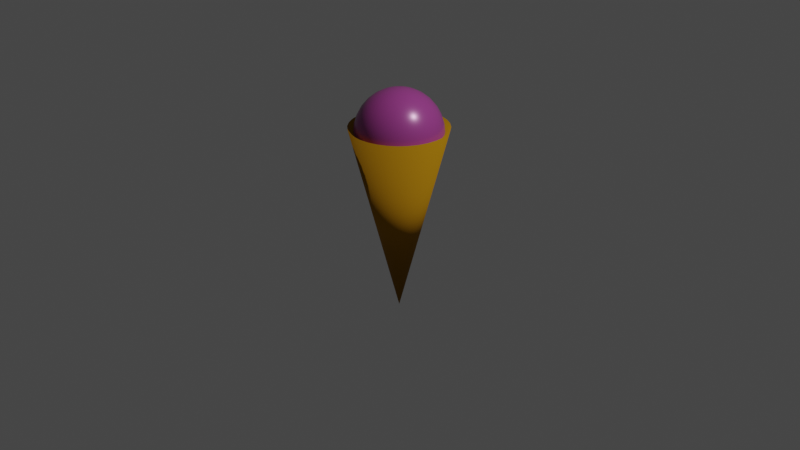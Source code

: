 # Source: icecream.blend  (saved by Blender 2.83.19; exported with 4.5.12 LTS)
import bpy
from mathutils import Matrix  # noqa: F401  (used for matrix-valued properties, if any)

bpy.ops.wm.read_factory_settings(use_empty=True)
scene = bpy.context.scene
scene.name = 'Scene'

# ---- collections
col_collection = bpy.data.collections.new('Collection'); scene.collection.children.link(col_collection)

# ---- materials (node trees are filled in below, after node groups)
mat_x = bpy.data.materials.new('材质')
mat_x.use_transparent_shadow = False
mat_ball = bpy.data.materials.new('ball')
mat_ball.use_transparent_shadow = False

# ---- material node trees
mat_x.use_nodes = True; mat_x.node_tree.nodes.clear()
_N = mat_x.node_tree.nodes; _L = mat_x.node_tree.links
n0 = _N.new('ShaderNodeBsdfPrincipled'); n0.name = 'Principled BSDF'; n0.location = (10, 300)
n0.distribution = 'GGX'
n0.subsurface_method = 'BURLEY'
n0.inputs[0].default_value = (0.3763, 0.1759, 0.002628, 1.0)
n0.inputs[2].default_value = 0.9
n0.inputs[3].default_value = 1.45
n0.inputs[13].default_value = 0.1
n0.inputs[27].default_value = (0.0, 0.0, 0.0, 1.0)
n0.inputs[28].default_value = 1.0
n1 = _N.new('ShaderNodeOutputMaterial'); n1.name = 'Material Output'; n1.location = (300, 300)
_L.new(n0.outputs[0], n1.inputs[0])
n1.is_active_output = True
mat_ball.use_nodes = True; mat_ball.node_tree.nodes.clear()
_N = mat_ball.node_tree.nodes; _L = mat_ball.node_tree.links
n0 = _N.new('ShaderNodeBsdfPrincipled'); n0.name = 'Principled BSDF'; n0.location = (10, 300)
n0.distribution = 'GGX'
n0.subsurface_method = 'BURLEY'
n0.inputs[0].default_value = (0.3428, 0.05235, 0.2644, 1.0)
n0.inputs[1].default_value = 0.1
n0.inputs[2].default_value = 0.3
n0.inputs[3].default_value = 1.45
n0.inputs[27].default_value = (0.0, 0.0, 0.0, 1.0)
n0.inputs[28].default_value = 1.0
n1 = _N.new('ShaderNodeOutputMaterial'); n1.name = 'Material Output'; n1.location = (300, 300)
_L.new(n0.outputs[0], n1.inputs[0])
n1.is_active_output = True

# ---- world
world_world = bpy.data.worlds.new('World'); scene.world = world_world
world_world.use_nodes = True; world_world.node_tree.nodes.clear()
_N = world_world.node_tree.nodes; _L = world_world.node_tree.links
n0 = _N.new('ShaderNodeOutputWorld'); n0.name = 'World Output'; n0.location = (300, 300)
n1 = _N.new('ShaderNodeBackground'); n1.name = 'Background'; n1.location = (10, 300)
n1.inputs[0].default_value = (0.05088, 0.05088, 0.05088, 1.0)
_L.new(n1.outputs[0], n0.inputs[0])
n0.is_active_output = True
world_world.color = (0.05088, 0.05088, 0.05088)
world_world.use_sun_shadow = False
world_world.sun_shadow_jitter_overblur = 0.0

# ---- cameras
cam_camera = bpy.data.cameras.new('Camera')
cam_camera.clip_end = 100.0
cam_camera.ortho_scale = 7.314

# ---- lights
light_light = bpy.data.lights.new('Light', 'POINT')
light_light.transmission_factor = 0.0
light_light.energy = 1000.0
light_light.shadow_soft_size = 0.1
light_light.shadow_maximum_resolution = 0.006
light_light.use_absolute_resolution = True

# ---- meshes
me_x = bpy.data.meshes.new('锥体')
me_x.from_pydata([(-1.168e-08, -0.4076, 0.9121), (0.07952, -0.3998, 0.9121), (0.156, -0.3766, 0.9121), (0.2265, -0.3389, 0.9121), (0.2882, -0.2882, 0.9121), (0.3389, -0.2265, 0.9121), (0.3766, -0.156, 0.9121), (0.3998, -0.07952, 0.9121), (0.4076, -1.33e-07, 0.9121), (0.3998, 0.07952, 0.9121), (0.3766, 0.156, 0.9121), (0.3389, 0.2265, 0.9121), (0.2882, 0.2882, 0.9121), (0.2265, 0.3389, 0.9121), (0.156, 0.3766, 0.9121), (0.07952, 0.3998, 0.9121), (-1.315e-07, 0.4076, 0.9121), (-0.07952, 0.3998, 0.9121), (-0.156, 0.3766, 0.9121), (-0.2265, 0.3389, 0.9121), (-0.2882, 0.2882, 0.9121), (-0.3389, 0.2265, 0.9121), (-0.3766, 0.156, 0.9121), (0.0, 8.742e-08, -1.0), (-0.3998, 0.07952, 0.9121), (-0.4076, -5.005e-07, 0.9121), (-0.3998, -0.07952, 0.9121), (-0.3766, -0.156, 0.9121), (-0.3389, -0.2265, 0.9121), (-0.2882, -0.2882, 0.9121), (-0.2265, -0.3389, 0.9121), (-0.156, -0.3766, 0.9121), (-0.07952, -0.3998, 0.9121), (0.0, -0.507, 1.0), (0.09891, -0.4972, 1.0), (0.194, -0.4684, 1.0), (0.2817, -0.4215, 1.0), (0.3585, -0.3585, 1.0), (0.4215, -0.2817, 1.0), (0.4684, -0.194, 1.0), (0.4972, -0.09891, 1.0), (0.507, -1.257e-07, 1.0), (0.4972, 0.09891, 1.0), (0.4684, 0.194, 1.0), (0.4215, 0.2817, 1.0), (0.3585, 0.3585, 1.0), (0.2817, 0.4215, 1.0), (0.194, 0.4684, 1.0), (0.09891, 0.4972, 1.0), (-1.652e-07, 0.507, 1.0), (-0.09891, 0.4972, 1.0), (-0.194, 0.4684, 1.0), (-0.2817, 0.4215, 1.0), (-0.3585, 0.3585, 1.0), (-0.4215, 0.2817, 1.0), (-0.4684, 0.194, 1.0), (-0.4972, 0.09891, 1.0), (-0.507, -5.77e-07, 1.0), (-0.4972, -0.09891, 1.0), (-0.4684, -0.194, 1.0), (-0.4215, -0.2817, 1.0), (-0.3585, -0.3585, 1.0), (-0.2817, -0.4215, 1.0), (-0.194, -0.4684, 1.0), (-0.09891, -0.4972, 1.0), (0.0, 0.08779, 1.378), (0.0, 0.1722, 1.353), (0.0, 0.25, 1.311), (0.0, 0.3182, 1.255), (0.0, 0.3742, 1.187), (0.0, 0.4157, 1.109), (0.0, 0.4414, 1.025), (0.0, 0.45, 0.9368), (0.01713, 0.0861, 1.378), (0.0336, 0.1689, 1.353), (0.04877, 0.2452, 1.311), (0.06208, 0.3121, 1.255), (0.073, 0.367, 1.187), (0.08111, 0.4078, 1.109), (0.0861, 0.4329, 1.025), (0.08779, 0.4414, 0.9368), (0.0336, 0.08111, 1.378), (0.0659, 0.1591, 1.353), (0.09567, 0.231, 1.311), (0.1218, 0.294, 1.255), (0.1432, 0.3457, 1.187), (0.1591, 0.3841, 1.109), (0.1689, 0.4078, 1.025), (0.1722, 0.4157, 0.9368), (0.04877, 0.073, 1.378), (0.09567, 0.1432, 1.353), (0.1389, 0.2079, 1.311), (0.1768, 0.2646, 1.255), (0.2079, 0.3111, 1.187), (0.231, 0.3457, 1.109), (0.2452, 0.367, 1.025), (0.25, 0.3742, 0.9368), (0.06208, 0.06208, 1.378), (0.1218, 0.1218, 1.353), (0.1768, 0.1768, 1.311), (0.225, 0.225, 1.255), (0.2646, 0.2646, 1.187), (0.294, 0.294, 1.109), (0.3121, 0.3121, 1.025), (0.3182, 0.3182, 0.9368), (0.073, 0.04877, 1.378), (0.1432, 0.09567, 1.353), (0.2079, 0.1389, 1.311), (0.2646, 0.1768, 1.255), (0.3111, 0.2079, 1.187), (0.3457, 0.231, 1.109), (0.367, 0.2452, 1.025), (0.3742, 0.25, 0.9368), (0.08111, 0.0336, 1.378), (0.1591, 0.0659, 1.353), (0.231, 0.09567, 1.311), (0.294, 0.1218, 1.255), (0.3457, 0.1432, 1.187), (0.3841, 0.1591, 1.109), (0.4078, 0.1689, 1.025), (0.4157, 0.1722, 0.9368), (0.0861, 0.01713, 1.378), (0.1689, 0.0336, 1.353), (0.2452, 0.04877, 1.311), (0.3121, 0.06208, 1.255), (0.367, 0.073, 1.187), (0.4078, 0.08111, 1.109), (0.4329, 0.0861, 1.025), (0.4414, 0.08779, 0.9368), (0.08779, -1.47e-07, 1.378), (0.1722, -1.436e-07, 1.353), (0.25, -1.403e-07, 1.311), (0.3182, -1.436e-07, 1.255), (0.3742, -1.503e-07, 1.187), (0.4157, -1.235e-07, 1.109), (0.4414, -1.772e-07, 1.025), (0.45, -1.705e-07, 0.9368), (0.0861, -0.01713, 1.378), (0.1689, -0.0336, 1.353), (0.2452, -0.04877, 1.311), (0.3121, -0.06208, 1.255), (0.367, -0.073, 1.187), (0.4078, -0.08111, 1.109), (0.4329, -0.0861, 1.025), (0.4414, -0.08779, 0.9368), (0.08111, -0.0336, 1.378), (0.1591, -0.0659, 1.353), (0.231, -0.09567, 1.311), (0.294, -0.1218, 1.255), (0.3457, -0.1432, 1.187), (0.3841, -0.1591, 1.109), (0.4078, -0.1689, 1.025), (0.4157, -0.1722, 0.9368), (0.073, -0.04877, 1.378), (0.1432, -0.09567, 1.353), (0.2079, -0.1389, 1.311), (0.2646, -0.1768, 1.255), (0.3111, -0.2079, 1.187), (0.3457, -0.231, 1.109), (0.367, -0.2452, 1.025), (0.3742, -0.25, 0.9368), (0.06208, -0.06208, 1.378), (0.1218, -0.1218, 1.353), (0.1768, -0.1768, 1.311), (0.225, -0.225, 1.255), (0.2646, -0.2646, 1.187), (0.294, -0.294, 1.109), (0.3121, -0.3121, 1.025), (0.3182, -0.3182, 0.9368), (0.04877, -0.073, 1.378), (0.09567, -0.1432, 1.353), (0.1389, -0.2079, 1.311), (0.1768, -0.2646, 1.255), (0.2079, -0.3111, 1.187), (0.231, -0.3457, 1.109), (0.2452, -0.367, 1.025), (0.25, -0.3742, 0.9368), (0.0336, -0.08111, 1.378), (0.0659, -0.1591, 1.353), (0.09567, -0.231, 1.311), (0.1218, -0.294, 1.255), (0.1432, -0.3457, 1.187), (0.1591, -0.3841, 1.109), (0.1689, -0.4078, 1.025), (0.1722, -0.4157, 0.9368), (0.01713, -0.0861, 1.378), (0.0336, -0.1689, 1.353), (0.04877, -0.2452, 1.311), (0.06208, -0.3121, 1.255), (0.073, -0.367, 1.187), (0.08111, -0.4078, 1.109), (0.0861, -0.4329, 1.025), (0.08779, -0.4414, 0.9368), (-3.245e-09, -0.08779, 1.378), (1.855e-08, -0.1722, 1.353), (1.184e-08, -0.25, 1.311), (-1.163e-08, -0.3182, 1.255), (-3.845e-08, -0.3742, 1.187), (2.861e-08, -0.4157, 1.109), (-3.845e-08, -0.4414, 1.025), (-4.515e-08, -0.45, 0.9368), (-0.01713, -0.0861, 1.378), (-0.0336, -0.1689, 1.353), (-0.04877, -0.2452, 1.311), (-0.06208, -0.3121, 1.255), (-0.073, -0.367, 1.187), (-0.08111, -0.4078, 1.109), (-0.0861, -0.4329, 1.025), (-0.08779, -0.4414, 0.9368), (-0.0336, -0.08111, 1.378), (-0.0659, -0.1591, 1.353), (-0.09567, -0.231, 1.311), (-0.1218, -0.294, 1.255), (-0.1432, -0.3457, 1.187), (-0.1591, -0.3841, 1.109), (-0.1689, -0.4078, 1.025), (-0.1722, -0.4157, 0.9368), (-0.04877, -0.073, 1.378), (-0.09567, -0.1432, 1.353), (-0.1389, -0.2079, 1.311), (-0.1768, -0.2646, 1.255), (-0.2079, -0.3111, 1.187), (-0.231, -0.3457, 1.109), (-0.2452, -0.367, 1.025), (-0.25, -0.3742, 0.9368), (-1.037e-07, -2.503e-07, 1.387), (-0.06208, -0.06208, 1.378), (-0.1218, -0.1218, 1.353), (-0.1768, -0.1768, 1.311), (-0.225, -0.225, 1.255), (-0.2646, -0.2646, 1.187), (-0.294, -0.294, 1.109), (-0.3121, -0.3121, 1.025), (-0.3182, -0.3182, 0.9368), (-0.073, -0.04877, 1.378), (-0.1432, -0.09567, 1.353), (-0.2079, -0.1389, 1.311), (-0.2646, -0.1768, 1.255), (-0.3111, -0.2079, 1.187), (-0.3457, -0.231, 1.109), (-0.367, -0.2452, 1.025), (-0.3742, -0.25, 0.9368), (-0.08111, -0.0336, 1.378), (-0.1591, -0.0659, 1.353), (-0.231, -0.09567, 1.311), (-0.294, -0.1218, 1.255), (-0.3457, -0.1432, 1.187), (-0.3841, -0.1591, 1.109), (-0.4078, -0.1689, 1.025), (-0.4157, -0.1722, 0.9368), (-0.0861, -0.01713, 1.378), (-0.1689, -0.0336, 1.353), (-0.2452, -0.04877, 1.311), (-0.3121, -0.06208, 1.255), (-0.367, -0.073, 1.187), (-0.4078, -0.08111, 1.109), (-0.4329, -0.0861, 1.025), (-0.4414, -0.08779, 0.9368), (-0.08779, -1.403e-07, 1.378), (-0.1722, -1.269e-07, 1.353), (-0.25, -1.269e-07, 1.311), (-0.3182, -8.328e-08, 1.255), (-0.3742, -6.317e-08, 1.187), (-0.4157, -1.436e-07, 1.109), (-0.4414, -4.305e-08, 1.025), (-0.45, -6.317e-08, 0.9368), (-0.0861, 0.01713, 1.378), (-0.1689, 0.0336, 1.353), (-0.2452, 0.04877, 1.311), (-0.3121, 0.06208, 1.255), (-0.367, 0.073, 1.187), (-0.4078, 0.08111, 1.109), (-0.4329, 0.0861, 1.025), (-0.4414, 0.08779, 0.9368), (-0.08111, 0.0336, 1.378), (-0.1591, 0.0659, 1.353), (-0.231, 0.09567, 1.311), (-0.294, 0.1218, 1.255), (-0.3457, 0.1432, 1.187), (-0.3841, 0.1591, 1.109), (-0.4078, 0.1689, 1.025), (-0.4157, 0.1722, 0.9368), (-0.073, 0.04877, 1.378), (-0.1432, 0.09567, 1.353), (-0.2079, 0.1389, 1.311), (-0.2646, 0.1768, 1.255), (-0.3111, 0.2079, 1.187), (-0.3457, 0.231, 1.109), (-0.367, 0.2452, 1.025), (-0.3742, 0.25, 0.9368), (-0.06208, 0.06208, 1.378), (-0.1218, 0.1218, 1.353), (-0.1768, 0.1768, 1.311), (-0.225, 0.225, 1.255), (-0.2646, 0.2646, 1.187), (-0.294, 0.294, 1.109), (-0.3121, 0.3121, 1.025), (-0.3182, 0.3182, 0.9368), (-0.04877, 0.073, 1.378), (-0.09567, 0.1432, 1.353), (-0.1389, 0.2079, 1.311), (-0.1768, 0.2646, 1.255), (-0.2079, 0.3111, 1.187), (-0.231, 0.3457, 1.109), (-0.2452, 0.367, 1.025), (-0.25, 0.3742, 0.9368), (-0.0336, 0.08111, 1.378), (-0.0659, 0.1591, 1.353), (-0.09567, 0.231, 1.311), (-0.1218, 0.294, 1.255), (-0.1432, 0.3457, 1.187), (-0.1591, 0.3841, 1.109), (-0.1689, 0.4078, 1.025), (-0.1722, 0.4157, 0.9368), (-0.01713, 0.0861, 1.378), (-0.0336, 0.1689, 1.353), (-0.04877, 0.2452, 1.311), (-0.06208, 0.3121, 1.255), (-0.073, 0.367, 1.187), (-0.08111, 0.4078, 1.109), (-0.0861, 0.4329, 1.025), (-0.08779, 0.4414, 0.9368)], [], [(33, 23, 34), (34, 23, 35), (35, 23, 36), (36, 23, 37), (37, 23, 38), (38, 23, 39), (39, 23, 40), (40, 23, 41), (41, 23, 42), (42, 23, 43), (43, 23, 44), (44, 23, 45), (45, 23, 46), (46, 23, 47), (47, 23, 48), (48, 23, 49), (49, 23, 50), (50, 23, 51), (51, 23, 52), (52, 23, 53), (53, 23, 54), (54, 23, 55), (55, 23, 56), (56, 23, 57), (57, 23, 58), (58, 23, 59), (59, 23, 60), (60, 23, 61), (61, 23, 62), (62, 23, 63), (63, 23, 64), (64, 23, 33), (0, 1, 2, 3, 4, 5, 6, 7, 8, 9, 10, 11, 12, 13, 14, 15, 16, 17, 18, 19, 20, 21, 22, 24, 25, 26, 27, 28, 29, 30, 31, 32), (1, 0, 33, 34), (2, 1, 34, 35), (3, 2, 35, 36), (4, 3, 36, 37), (5, 4, 37, 38), (6, 5, 38, 39), (7, 6, 39, 40), (8, 7, 40, 41), (9, 8, 41, 42), (10, 9, 42, 43), (11, 10, 43, 44), (12, 11, 44, 45), (13, 12, 45, 46), (14, 13, 46, 47), (15, 14, 47, 48), (16, 15, 48, 49), (17, 16, 49, 50), (18, 17, 50, 51), (19, 18, 51, 52), (20, 19, 52, 53), (21, 20, 53, 54), (22, 21, 54, 55), (24, 22, 55, 56), (25, 24, 56, 57), (26, 25, 57, 58), (27, 26, 58, 59), (28, 27, 59, 60), (29, 28, 60, 61), (30, 29, 61, 62), (31, 30, 62, 63), (32, 31, 63, 64), (0, 32, 64, 33), (71, 70, 78, 79), (72, 71, 79, 80), (65, 225, 73), (66, 65, 73, 74), (67, 66, 74, 75), (68, 67, 75, 76), (69, 68, 76, 77), (70, 69, 77, 78), (77, 76, 84, 85), (78, 77, 85, 86), (79, 78, 86, 87), (80, 79, 87, 88), (73, 225, 81), (74, 73, 81, 82), (75, 74, 82, 83), (76, 75, 83, 84), (82, 81, 89, 90), (83, 82, 90, 91), (84, 83, 91, 92), (85, 84, 92, 93), (86, 85, 93, 94), (87, 86, 94, 95), (88, 87, 95, 96), (81, 225, 89), (94, 93, 101, 102), (95, 94, 102, 103), (96, 95, 103, 104), (89, 225, 97), (90, 89, 97, 98), (91, 90, 98, 99), (92, 91, 99, 100), (93, 92, 100, 101), (99, 98, 106, 107), (100, 99, 107, 108), (101, 100, 108, 109), (102, 101, 109, 110), (103, 102, 110, 111), (104, 103, 111, 112), (97, 225, 105), (98, 97, 105, 106), (111, 110, 118, 119), (112, 111, 119, 120), (105, 225, 113), (106, 105, 113, 114), (107, 106, 114, 115), (108, 107, 115, 116), (109, 108, 116, 117), (110, 109, 117, 118), (115, 114, 122, 123), (116, 115, 123, 124), (117, 116, 124, 125), (118, 117, 125, 126), (119, 118, 126, 127), (120, 119, 127, 128), (113, 225, 121), (114, 113, 121, 122), (127, 126, 134, 135), (128, 127, 135, 136), (121, 225, 129), (122, 121, 129, 130), (123, 122, 130, 131), (124, 123, 131, 132), (125, 124, 132, 133), (126, 125, 133, 134), (132, 131, 139, 140), (133, 132, 140, 141), (134, 133, 141, 142), (135, 134, 142, 143), (136, 135, 143, 144), (129, 225, 137), (130, 129, 137, 138), (131, 130, 138, 139), (144, 143, 151, 152), (137, 225, 145), (138, 137, 145, 146), (139, 138, 146, 147), (140, 139, 147, 148), (141, 140, 148, 149), (142, 141, 149, 150), (143, 142, 150, 151), (148, 147, 155, 156), (149, 148, 156, 157), (150, 149, 157, 158), (151, 150, 158, 159), (152, 151, 159, 160), (145, 225, 153), (146, 145, 153, 154), (147, 146, 154, 155), (160, 159, 167, 168), (153, 225, 161), (154, 153, 161, 162), (155, 154, 162, 163), (156, 155, 163, 164), (157, 156, 164, 165), (158, 157, 165, 166), (159, 158, 166, 167), (165, 164, 172, 173), (166, 165, 173, 174), (167, 166, 174, 175), (168, 167, 175, 176), (161, 225, 169), (162, 161, 169, 170), (163, 162, 170, 171), (164, 163, 171, 172), (170, 169, 177, 178), (171, 170, 178, 179), (172, 171, 179, 180), (173, 172, 180, 181), (174, 173, 181, 182), (175, 174, 182, 183), (176, 175, 183, 184), (169, 225, 177), (182, 181, 189, 190), (183, 182, 190, 191), (184, 183, 191, 192), (177, 225, 185), (178, 177, 185, 186), (179, 178, 186, 187), (180, 179, 187, 188), (181, 180, 188, 189), (186, 185, 193, 194), (187, 186, 194, 195), (188, 187, 195, 196), (189, 188, 196, 197), (190, 189, 197, 198), (191, 190, 198, 199), (192, 191, 199, 200), (185, 225, 193), (198, 197, 205, 206), (199, 198, 206, 207), (200, 199, 207, 208), (193, 225, 201), (194, 193, 201, 202), (195, 194, 202, 203), (196, 195, 203, 204), (197, 196, 204, 205), (203, 202, 210, 211), (204, 203, 211, 212), (205, 204, 212, 213), (206, 205, 213, 214), (207, 206, 214, 215), (208, 207, 215, 216), (201, 225, 209), (202, 201, 209, 210), (215, 214, 222, 223), (216, 215, 223, 224), (209, 225, 217), (210, 209, 217, 218), (211, 210, 218, 219), (212, 211, 219, 220), (213, 212, 220, 221), (214, 213, 221, 222), (219, 218, 227, 228), (220, 219, 228, 229), (221, 220, 229, 230), (222, 221, 230, 231), (223, 222, 231, 232), (224, 223, 232, 233), (217, 225, 226), (218, 217, 226, 227), (232, 231, 239, 240), (233, 232, 240, 241), (226, 225, 234), (227, 226, 234, 235), (228, 227, 235, 236), (229, 228, 236, 237), (230, 229, 237, 238), (231, 230, 238, 239), (237, 236, 244, 245), (238, 237, 245, 246), (239, 238, 246, 247), (240, 239, 247, 248), (241, 240, 248, 249), (234, 225, 242), (235, 234, 242, 243), (236, 235, 243, 244), (249, 248, 256, 257), (242, 225, 250), (243, 242, 250, 251), (244, 243, 251, 252), (245, 244, 252, 253), (246, 245, 253, 254), (247, 246, 254, 255), (248, 247, 255, 256), (254, 253, 261, 262), (255, 254, 262, 263), (256, 255, 263, 264), (257, 256, 264, 265), (250, 225, 258), (251, 250, 258, 259), (252, 251, 259, 260), (253, 252, 260, 261), (258, 225, 266), (259, 258, 266, 267), (260, 259, 267, 268), (261, 260, 268, 269), (262, 261, 269, 270), (263, 262, 270, 271), (264, 263, 271, 272), (265, 264, 272, 273), (270, 269, 277, 278), (271, 270, 278, 279), (272, 271, 279, 280), (273, 272, 280, 281), (266, 225, 274), (267, 266, 274, 275), (268, 267, 275, 276), (269, 268, 276, 277), (275, 274, 282, 283), (276, 275, 283, 284), (277, 276, 284, 285), (278, 277, 285, 286), (279, 278, 286, 287), (280, 279, 287, 288), (281, 280, 288, 289), (274, 225, 282), (287, 286, 294, 295), (288, 287, 295, 296), (289, 288, 296, 297), (282, 225, 290), (283, 282, 290, 291), (284, 283, 291, 292), (285, 284, 292, 293), (286, 285, 293, 294), (291, 290, 298, 299), (292, 291, 299, 300), (293, 292, 300, 301), (294, 293, 301, 302), (295, 294, 302, 303), (296, 295, 303, 304), (297, 296, 304, 305), (290, 225, 298), (303, 302, 310, 311), (304, 303, 311, 312), (305, 304, 312, 313), (298, 225, 306), (299, 298, 306, 307), (300, 299, 307, 308), (301, 300, 308, 309), (302, 301, 309, 310), (308, 307, 315, 316), (309, 308, 316, 317), (310, 309, 317, 318), (311, 310, 318, 319), (312, 311, 319, 320), (313, 312, 320, 321), (306, 225, 314), (307, 306, 314, 315), (320, 319, 70, 71), (321, 320, 71, 72), (314, 225, 65), (315, 314, 65, 66), (316, 315, 66, 67), (317, 316, 67, 68), (318, 317, 68, 69), (319, 318, 69, 70)])
me_x.polygons.foreach_set('use_smooth', [True] * 321)
me_x.polygons.foreach_set('material_index', [0, 0, 0, 0, 0, 0, 0, 0, 0, 0, 0, 0, 0, 0, 0, 0, 0, 0, 0, 0, 0, 0, 0, 0, 0, 0, 0, 0, 0, 0, 0, 0, 0, 0, 0, 0, 0, 0, 0, 0, 0, 0, 0, 0, 0, 0, 0, 0, 0, 0, 0, 0, 0, 0, 0, 0, 0, 0, 0, 0, 0, 0, 0, 0, 0, 1, 1, 1, 1, 1, 1, 1, 1, 1, 1, 1, 1, 1, 1, 1, 1, 1, 1, 1, 1, 1, 1, 1, 1, 1, 1, 1, 1, 1, 1, 1, 1, 1, 1, 1, 1, 1, 1, 1, 1, 1, 1, 1, 1, 1, 1, 1, 1, 1, 1, 1, 1, 1, 1, 1, 1, 1, 1, 1, 1, 1, 1, 1, 1, 1, 1, 1, 1, 1, 1, 1, 1, 1, 1, 1, 1, 1, 1, 1, 1, 1, 1, 1, 1, 1, 1, 1, 1, 1, 1, 1, 1, 1, 1, 1, 1, 1, 1, 1, 1, 1, 1, 1, 1, 1, 1, 1, 1, 1, 1, 1, 1, 1, 1, 1, 1, 1, 1, 1, 1, 1, 1, 1, 1, 1, 1, 1, 1, 1, 1, 1, 1, 1, 1, 1, 1, 1, 1, 1, 1, 1, 1, 1, 1, 1, 1, 1, 1, 1, 1, 1, 1, 1, 1, 1, 1, 1, 1, 1, 1, 1, 1, 1, 1, 1, 1, 1, 1, 1, 1, 1, 1, 1, 1, 1, 1, 1, 1, 1, 1, 1, 1, 1, 1, 1, 1, 1, 1, 1, 1, 1, 1, 1, 1, 1, 1, 1, 1, 1, 1, 1, 1, 1, 1, 1, 1, 1, 1, 1, 1, 1, 1, 1, 1, 1, 1, 1, 1, 1, 1, 1, 1, 1, 1, 1, 1, 1, 1, 1, 1, 1, 1, 1, 1, 1, 1, 1, 1, 1, 1, 1, 1, 1, 1, 1, 1, 1, 1, 1, 1, 1, 1, 1, 1, 1, 1])
_uv = me_x.uv_layers.new(name='UV 贴图')
_uv.uv.foreach_set('vector', [0.25, 0.49, 0.25, 0.25, 0.2968, 0.4854, 0.2968, 0.4854, 0.25, 0.25, 0.3418, 0.4717, 0.3418, 0.4717, 0.25, 0.25, 0.3833, 0.4496, 0.3833, 0.4496, 0.25, 0.25, 0.4197, 0.4197, 0.4197, 0.4197, 0.25, 0.25, 0.4496, 0.3833, 0.4496, 0.3833, 0.25, 0.25, 0.4717, 0.3418, 0.4717, 0.3418, 0.25, 0.25, 0.4854, 0.2968, 0.4854, 0.2968, 0.25, 0.25, 0.49, 0.25, 0.49, 0.25, 0.25, 0.25, 0.4854, 0.2032, 0.4854, 0.2032, 0.25, 0.25, 0.4717, 0.1582, 0.4717, 0.1582, 0.25, 0.25, 0.4496, 0.1167, 0.4496, 0.1167, 0.25, 0.25, 0.4197, 0.08029, 0.4197, 0.08029, 0.25, 0.25, 0.3833, 0.05045, 0.3833, 0.05045, 0.25, 0.25, 0.3418, 0.02827, 0.3418, 0.02827, 0.25, 0.25, 0.2968, 0.01461, 0.2968, 0.01461, 0.25, 0.25, 0.25, 0.01, 0.25, 0.01, 0.25, 0.25, 0.2032, 0.01461, 0.2032, 0.01461, 0.25, 0.25, 0.1582, 0.02827, 0.1582, 0.02827, 0.25, 0.25, 0.1167, 0.05045, 0.1167, 0.05045, 0.25, 0.25, 0.08029, 0.08029, 0.08029, 0.08029, 0.25, 0.25, 0.05045, 0.1167, 0.05045, 0.1167, 0.25, 0.25, 0.02827, 0.1582, 0.02827, 0.1582, 0.25, 0.25, 0.01461, 0.2032, 0.01461, 0.2032, 0.25, 0.25, 0.01, 0.25, 0.01, 0.25, 0.25, 0.25, 0.01461, 0.2968, 0.01461, 0.2968, 0.25, 0.25, 0.02827, 0.3418, 0.02827, 0.3418, 0.25, 0.25, 0.05045, 0.3833, 0.05045, 0.3833, 0.25, 0.25, 0.08029, 0.4197, 0.08029, 0.4197, 0.25, 0.25, 0.1167, 0.4496, 0.1167, 0.4496, 0.25, 0.25, 0.1582, 0.4717, 0.1582, 0.4717, 0.25, 0.25, 0.2032, 0.4854, 0.2032, 0.4854, 0.25, 0.25, 0.25, 0.49, 0.75, 0.4706, 0.793, 0.4664, 0.8344, 0.4538, 0.8726, 0.4334, 0.906, 0.406, 0.9334, 0.3726, 0.9538, 0.3344, 0.9664, 0.293, 0.9706, 0.25, 0.9664, 0.207, 0.9538, 0.1656, 0.9334, 0.1274, 0.906, 0.09401, 0.8726, 0.06658, 0.8344, 0.04619, 0.793, 0.03364, 0.75, 0.0294, 0.707, 0.03364, 0.6656, 0.04619, 0.6274, 0.06658, 0.594, 0.09401, 0.5666, 0.1274, 0.5462, 0.1656, 0.5336, 0.207, 0.5294, 0.25, 0.5336, 0.293, 0.5462, 0.3344, 0.5666, 0.3726, 0.594, 0.406, 0.6274, 0.4334, 0.6656, 0.4538, 0.707, 0.4664, 0.793, 0.4664, 0.75, 0.4706, 0.75, 0.49, 0.7968, 0.4854, 0.8344, 0.4538, 0.793, 0.4664, 0.7968, 0.4854, 0.8418, 0.4717, 0.8726, 0.4334, 0.8344, 0.4538, 0.8418, 0.4717, 0.8833, 0.4496, 0.906, 0.406, 0.8726, 0.4334, 0.8833, 0.4496, 0.9197, 0.4197, 0.9334, 0.3726, 0.906, 0.406, 0.9197, 0.4197, 0.9496, 0.3833, 0.9538, 0.3344, 0.9334, 0.3726, 0.9496, 0.3833, 0.9717, 0.3418, 0.9664, 0.293, 0.9538, 0.3344, 0.9717, 0.3418, 0.9854, 0.2968, 0.9706, 0.25, 0.9664, 0.293, 0.9854, 0.2968, 0.99, 0.25, 0.9664, 0.207, 0.9706, 0.25, 0.99, 0.25, 0.9854, 0.2032, 0.9538, 0.1656, 0.9664, 0.207, 0.9854, 0.2032, 0.9717, 0.1582, 0.9334, 0.1274, 0.9538, 0.1656, 0.9717, 0.1582, 0.9496, 0.1167, 0.906, 0.09401, 0.9334, 0.1274, 0.9496, 0.1167, 0.9197, 0.08029, 0.8726, 0.06658, 0.906, 0.09401, 0.9197, 0.08029, 0.8833, 0.05045, 0.8344, 0.04619, 0.8726, 0.06658, 0.8833, 0.05045, 0.8418, 0.02827, 0.793, 0.03364, 0.8344, 0.04619, 0.8418, 0.02827, 0.7968, 0.01461, 0.75, 0.0294, 0.793, 0.03364, 0.7968, 0.01461, 0.75, 0.01, 0.707, 0.03364, 0.75, 0.0294, 0.75, 0.01, 0.7032, 0.01461, 0.6656, 0.04619, 0.707, 0.03364, 0.7032, 0.01461, 0.6582, 0.02827, 0.6274, 0.06658, 0.6656, 0.04619, 0.6582, 0.02827, 0.6167, 0.05045, 0.594, 0.09401, 0.6274, 0.06658, 0.6167, 0.05045, 0.5803, 0.08029, 0.5666, 0.1274, 0.594, 0.09401, 0.5803, 0.08029, 0.5504, 0.1167, 0.5462, 0.1656, 0.5666, 0.1274, 0.5504, 0.1167, 0.5283, 0.1582, 0.5336, 0.207, 0.5462, 0.1656, 0.5283, 0.1582, 0.5146, 0.2032, 0.5294, 0.25, 0.5336, 0.207, 0.5146, 0.2032, 0.51, 0.25, 0.5336, 0.293, 0.5294, 0.25, 0.51, 0.25, 0.5146, 0.2968, 0.5462, 0.3344, 0.5336, 0.293, 0.5146, 0.2968, 0.5283, 0.3418, 0.5666, 0.3726, 0.5462, 0.3344, 0.5283, 0.3418, 0.5504, 0.3833, 0.594, 0.406, 0.5666, 0.3726, 0.5504, 0.3833, 0.5803, 0.4197, 0.6274, 0.4334, 0.594, 0.406, 0.5803, 0.4197, 0.6167, 0.4496, 0.6656, 0.4538, 0.6274, 0.4334, 0.6167, 0.4496, 0.6582, 0.4717, 0.707, 0.4664, 0.6656, 0.4538, 0.6582, 0.4717, 0.7032, 0.4854, 0.75, 0.4706, 0.707, 0.4664, 0.7032, 0.4854, 0.75, 0.49, 0.75, 0.5625, 0.75, 0.625, 0.7188, 0.625, 0.7188, 0.5625, 0.75, 0.5, 0.75, 0.5625, 0.7188, 0.5625, 0.7188, 0.5, 0.75, 0.9375, 0.7344, 1.0, 0.7187, 0.9375, 0.75, 0.875, 0.75, 0.9375, 0.7187, 0.9375, 0.7188, 0.875, 0.75, 0.8125, 0.75, 0.875, 0.7188, 0.875, 0.7188, 0.8125, 0.75, 0.75, 0.75, 0.8125, 0.7188, 0.8125, 0.7188, 0.75, 0.75, 0.6875, 0.75, 0.75, 0.7188, 0.75, 0.7188, 0.6875, 0.75, 0.625, 0.75, 0.6875, 0.7188, 0.6875, 0.7188, 0.625, 0.7188, 0.6875, 0.7188, 0.75, 0.6875, 0.75, 0.6875, 0.6875, 0.7188, 0.625, 0.7188, 0.6875, 0.6875, 0.6875, 0.6875, 0.625, 0.7188, 0.5625, 0.7188, 0.625, 0.6875, 0.625, 0.6875, 0.5625, 0.7188, 0.5, 0.7188, 0.5625, 0.6875, 0.5625, 0.6875, 0.5, 0.7187, 0.9375, 0.7031, 1.0, 0.6875, 0.9375, 0.7188, 0.875, 0.7187, 0.9375, 0.6875, 0.9375, 0.6875, 0.875, 0.7188, 0.8125, 0.7188, 0.875, 0.6875, 0.875, 0.6875, 0.8125, 0.7188, 0.75, 0.7188, 0.8125, 0.6875, 0.8125, 0.6875, 0.75, 0.6875, 0.875, 0.6875, 0.9375, 0.6562, 0.9375, 0.6562, 0.875, 0.6875, 0.8125, 0.6875, 0.875, 0.6562, 0.875, 0.6562, 0.8125, 0.6875, 0.75, 0.6875, 0.8125, 0.6562, 0.8125, 0.6562, 0.75, 0.6875, 0.6875, 0.6875, 0.75, 0.6562, 0.75, 0.6562, 0.6875, 0.6875, 0.625, 0.6875, 0.6875, 0.6562, 0.6875, 0.6562, 0.625, 0.6875, 0.5625, 0.6875, 0.625, 0.6562, 0.625, 0.6562, 0.5625, 0.6875, 0.5, 0.6875, 0.5625, 0.6562, 0.5625, 0.6562, 0.5, 0.6875, 0.9375, 0.6719, 1.0, 0.6562, 0.9375, 0.6562, 0.625, 0.6562, 0.6875, 0.625, 0.6875, 0.625, 0.625, 0.6562, 0.5625, 0.6562, 0.625, 0.625, 0.625, 0.625, 0.5625, 0.6562, 0.5, 0.6562, 0.5625, 0.625, 0.5625, 0.625, 0.5, 0.6562, 0.9375, 0.6406, 1.0, 0.625, 0.9375, 0.6562, 0.875, 0.6562, 0.9375, 0.625, 0.9375, 0.625, 0.875, 0.6562, 0.8125, 0.6562, 0.875, 0.625, 0.875, 0.625, 0.8125, 0.6562, 0.75, 0.6562, 0.8125, 0.625, 0.8125, 0.625, 0.75, 0.6562, 0.6875, 0.6562, 0.75, 0.625, 0.75, 0.625, 0.6875, 0.625, 0.8125, 0.625, 0.875, 0.5937, 0.875, 0.5937, 0.8125, 0.625, 0.75, 0.625, 0.8125, 0.5937, 0.8125, 0.5937, 0.75, 0.625, 0.6875, 0.625, 0.75, 0.5937, 0.75, 0.5937, 0.6875, 0.625, 0.625, 0.625, 0.6875, 0.5937, 0.6875, 0.5937, 0.625, 0.625, 0.5625, 0.625, 0.625, 0.5937, 0.625, 0.5937, 0.5625, 0.625, 0.5, 0.625, 0.5625, 0.5937, 0.5625, 0.5937, 0.5, 0.625, 0.9375, 0.6094, 1.0, 0.5937, 0.9375, 0.625, 0.875, 0.625, 0.9375, 0.5937, 0.9375, 0.5937, 0.875, 0.5937, 0.5625, 0.5937, 0.625, 0.5625, 0.625, 0.5625, 0.5625, 0.5937, 0.5, 0.5937, 0.5625, 0.5625, 0.5625, 0.5625, 0.5, 0.5937, 0.9375, 0.5781, 1.0, 0.5625, 0.9375, 0.5937, 0.875, 0.5937, 0.9375, 0.5625, 0.9375, 0.5625, 0.875, 0.5937, 0.8125, 0.5937, 0.875, 0.5625, 0.875, 0.5625, 0.8125, 0.5937, 0.75, 0.5937, 0.8125, 0.5625, 0.8125, 0.5625, 0.75, 0.5937, 0.6875, 0.5937, 0.75, 0.5625, 0.75, 0.5625, 0.6875, 0.5937, 0.625, 0.5937, 0.6875, 0.5625, 0.6875, 0.5625, 0.625, 0.5625, 0.8125, 0.5625, 0.875, 0.5312, 0.875, 0.5312, 0.8125, 0.5625, 0.75, 0.5625, 0.8125, 0.5312, 0.8125, 0.5312, 0.75, 0.5625, 0.6875, 0.5625, 0.75, 0.5312, 0.75, 0.5312, 0.6875, 0.5625, 0.625, 0.5625, 0.6875, 0.5312, 0.6875, 0.5312, 0.625, 0.5625, 0.5625, 0.5625, 0.625, 0.5312, 0.625, 0.5312, 0.5625, 0.5625, 0.5, 0.5625, 0.5625, 0.5312, 0.5625, 0.5312, 0.5, 0.5625, 0.9375, 0.5469, 1.0, 0.5312, 0.9375, 0.5625, 0.875, 0.5625, 0.9375, 0.5312, 0.9375, 0.5312, 0.875, 0.5312, 0.5625, 0.5312, 0.625, 0.5, 0.625, 0.5, 0.5625, 0.5312, 0.5, 0.5312, 0.5625, 0.5, 0.5625, 0.5, 0.5, 0.5312, 0.9375, 0.5156, 1.0, 0.5, 0.9375, 0.5312, 0.875, 0.5312, 0.9375, 0.5, 0.9375, 0.5, 0.875, 0.5312, 0.8125, 0.5312, 0.875, 0.5, 0.875, 0.5, 0.8125, 0.5312, 0.75, 0.5312, 0.8125, 0.5, 0.8125, 0.5, 0.75, 0.5312, 0.6875, 0.5312, 0.75, 0.5, 0.75, 0.5, 0.6875, 0.5312, 0.625, 0.5312, 0.6875, 0.5, 0.6875, 0.5, 0.625, 0.5, 0.75, 0.5, 0.8125, 0.4687, 0.8125, 0.4687, 0.75, 0.5, 0.6875, 0.5, 0.75, 0.4687, 0.75, 0.4687, 0.6875, 0.5, 0.625, 0.5, 0.6875, 0.4687, 0.6875, 0.4687, 0.625, 0.5, 0.5625, 0.5, 0.625, 0.4687, 0.625, 0.4687, 0.5625, 0.5, 0.5, 0.5, 0.5625, 0.4687, 0.5625, 0.4687, 0.5, 0.5, 0.9375, 0.4844, 1.0, 0.4687, 0.9375, 0.5, 0.875, 0.5, 0.9375, 0.4687, 0.9375, 0.4687, 0.875, 0.5, 0.8125, 0.5, 0.875, 0.4687, 0.875, 0.4687, 0.8125, 0.4687, 0.5, 0.4687, 0.5625, 0.4375, 0.5625, 0.4375, 0.5, 0.4687, 0.9375, 0.4531, 1.0, 0.4375, 0.9375, 0.4687, 0.875, 0.4687, 0.9375, 0.4375, 0.9375, 0.4375, 0.875, 0.4687, 0.8125, 0.4687, 0.875, 0.4375, 0.875, 0.4375, 0.8125, 0.4687, 0.75, 0.4687, 0.8125, 0.4375, 0.8125, 0.4375, 0.75, 0.4687, 0.6875, 0.4687, 0.75, 0.4375, 0.75, 0.4375, 0.6875, 0.4687, 0.625, 0.4687, 0.6875, 0.4375, 0.6875, 0.4375, 0.625, 0.4687, 0.5625, 0.4687, 0.625, 0.4375, 0.625, 0.4375, 0.5625, 0.4375, 0.75, 0.4375, 0.8125, 0.4062, 0.8125, 0.4062, 0.75, 0.4375, 0.6875, 0.4375, 0.75, 0.4062, 0.75, 0.4062, 0.6875, 0.4375, 0.625, 0.4375, 0.6875, 0.4062, 0.6875, 0.4062, 0.625, 0.4375, 0.5625, 0.4375, 0.625, 0.4062, 0.625, 0.4062, 0.5625, 0.4375, 0.5, 0.4375, 0.5625, 0.4062, 0.5625, 0.4062, 0.5, 0.4375, 0.9375, 0.4219, 1.0, 0.4062, 0.9375, 0.4375, 0.875, 0.4375, 0.9375, 0.4062, 0.9375, 0.4062, 0.875, 0.4375, 0.8125, 0.4375, 0.875, 0.4062, 0.875, 0.4062, 0.8125, 0.4062, 0.5, 0.4062, 0.5625, 0.375, 0.5625, 0.375, 0.5, 0.4062, 0.9375, 0.3906, 1.0, 0.375, 0.9375, 0.4062, 0.875, 0.4062, 0.9375, 0.375, 0.9375, 0.375, 0.875, 0.4062, 0.8125, 0.4062, 0.875, 0.375, 0.875, 0.375, 0.8125, 0.4062, 0.75, 0.4062, 0.8125, 0.375, 0.8125, 0.375, 0.75, 0.4062, 0.6875, 0.4062, 0.75, 0.375, 0.75, 0.375, 0.6875, 0.4062, 0.625, 0.4062, 0.6875, 0.375, 0.6875, 0.375, 0.625, 0.4062, 0.5625, 0.4062, 0.625, 0.375, 0.625, 0.375, 0.5625, 0.375, 0.6875, 0.375, 0.75, 0.3437, 0.75, 0.3437, 0.6875, 0.375, 0.625, 0.375, 0.6875, 0.3437, 0.6875, 0.3437, 0.625, 0.375, 0.5625, 0.375, 0.625, 0.3437, 0.625, 0.3437, 0.5625, 0.375, 0.5, 0.375, 0.5625, 0.3437, 0.5625, 0.3437, 0.5, 0.375, 0.9375, 0.3594, 1.0, 0.3437, 0.9375, 0.375, 0.875, 0.375, 0.9375, 0.3437, 0.9375, 0.3437, 0.875, 0.375, 0.8125, 0.375, 0.875, 0.3437, 0.875, 0.3437, 0.8125, 0.375, 0.75, 0.375, 0.8125, 0.3437, 0.8125, 0.3437, 0.75, 0.3437, 0.875, 0.3437, 0.9375, 0.3125, 0.9375, 0.3125, 0.875, 0.3437, 0.8125, 0.3437, 0.875, 0.3125, 0.875, 0.3125, 0.8125, 0.3437, 0.75, 0.3437, 0.8125, 0.3125, 0.8125, 0.3125, 0.75, 0.3437, 0.6875, 0.3437, 0.75, 0.3125, 0.75, 0.3125, 0.6875, 0.3437, 0.625, 0.3437, 0.6875, 0.3125, 0.6875, 0.3125, 0.625, 0.3437, 0.5625, 0.3437, 0.625, 0.3125, 0.625, 0.3125, 0.5625, 0.3437, 0.5, 0.3437, 0.5625, 0.3125, 0.5625, 0.3125, 0.5, 0.3437, 0.9375, 0.3281, 1.0, 0.3125, 0.9375, 0.3125, 0.625, 0.3125, 0.6875, 0.2812, 0.6875, 0.2812, 0.625, 0.3125, 0.5625, 0.3125, 0.625, 0.2812, 0.625, 0.2812, 0.5625, 0.3125, 0.5, 0.3125, 0.5625, 0.2812, 0.5625, 0.2812, 0.5, 0.3125, 0.9375, 0.2969, 1.0, 0.2812, 0.9375, 0.3125, 0.875, 0.3125, 0.9375, 0.2812, 0.9375, 0.2812, 0.875, 0.3125, 0.8125, 0.3125, 0.875, 0.2812, 0.875, 0.2812, 0.8125, 0.3125, 0.75, 0.3125, 0.8125, 0.2812, 0.8125, 0.2812, 0.75, 0.3125, 0.6875, 0.3125, 0.75, 0.2812, 0.75, 0.2812, 0.6875, 0.2812, 0.875, 0.2812, 0.9375, 0.25, 0.9375, 0.25, 0.875, 0.2812, 0.8125, 0.2812, 0.875, 0.25, 0.875, 0.25, 0.8125, 0.2812, 0.75, 0.2812, 0.8125, 0.25, 0.8125, 0.25, 0.75, 0.2812, 0.6875, 0.2812, 0.75, 0.25, 0.75, 0.25, 0.6875, 0.2812, 0.625, 0.2812, 0.6875, 0.25, 0.6875, 0.25, 0.625, 0.2812, 0.5625, 0.2812, 0.625, 0.25, 0.625, 0.25, 0.5625, 0.2812, 0.5, 0.2812, 0.5625, 0.25, 0.5625, 0.25, 0.5, 0.2812, 0.9375, 0.2656, 1.0, 0.25, 0.9375, 0.25, 0.625, 0.25, 0.6875, 0.2187, 0.6875, 0.2188, 0.625, 0.25, 0.5625, 0.25, 0.625, 0.2188, 0.625, 0.2187, 0.5625, 0.25, 0.5, 0.25, 0.5625, 0.2187, 0.5625, 0.2187, 0.5, 0.25, 0.9375, 0.2344, 1.0, 0.2188, 0.9375, 0.25, 0.875, 0.25, 0.9375, 0.2188, 0.9375, 0.2188, 0.875, 0.25, 0.8125, 0.25, 0.875, 0.2188, 0.875, 0.2188, 0.8125, 0.25, 0.75, 0.25, 0.8125, 0.2188, 0.8125, 0.2187, 0.75, 0.25, 0.6875, 0.25, 0.75, 0.2187, 0.75, 0.2187, 0.6875, 0.2188, 0.8125, 0.2188, 0.875, 0.1875, 0.875, 0.1875, 0.8125, 0.2187, 0.75, 0.2188, 0.8125, 0.1875, 0.8125, 0.1875, 0.75, 0.2187, 0.6875, 0.2187, 0.75, 0.1875, 0.75, 0.1875, 0.6875, 0.2188, 0.625, 0.2187, 0.6875, 0.1875, 0.6875, 0.1875, 0.625, 0.2187, 0.5625, 0.2188, 0.625, 0.1875, 0.625, 0.1875, 0.5625, 0.2187, 0.5, 0.2187, 0.5625, 0.1875, 0.5625, 0.1875, 0.5, 0.2188, 0.9375, 0.2031, 1.0, 0.1875, 0.9375, 0.2188, 0.875, 0.2188, 0.9375, 0.1875, 0.9375, 0.1875, 0.875, 0.1875, 0.5625, 0.1875, 0.625, 0.1563, 0.625, 0.1562, 0.5625, 0.1875, 0.5, 0.1875, 0.5625, 0.1562, 0.5625, 0.1562, 0.5, 0.1875, 0.9375, 0.1719, 1.0, 0.1563, 0.9375, 0.1875, 0.875, 0.1875, 0.9375, 0.1563, 0.9375, 0.1563, 0.875, 0.1875, 0.8125, 0.1875, 0.875, 0.1563, 0.875, 0.1563, 0.8125, 0.1875, 0.75, 0.1875, 0.8125, 0.1563, 0.8125, 0.1563, 0.75, 0.1875, 0.6875, 0.1875, 0.75, 0.1563, 0.75, 0.1562, 0.6875, 0.1875, 0.625, 0.1875, 0.6875, 0.1562, 0.6875, 0.1563, 0.625, 0.1563, 0.8125, 0.1563, 0.875, 0.125, 0.875, 0.125, 0.8125, 0.1563, 0.75, 0.1563, 0.8125, 0.125, 0.8125, 0.125, 0.75, 0.1562, 0.6875, 0.1563, 0.75, 0.125, 0.75, 0.125, 0.6875, 0.1563, 0.625, 0.1562, 0.6875, 0.125, 0.6875, 0.125, 0.625, 0.1562, 0.5625, 0.1563, 0.625, 0.125, 0.625, 0.125, 0.5625, 0.1562, 0.5, 0.1562, 0.5625, 0.125, 0.5625, 0.125, 0.5, 0.1563, 0.9375, 0.1406, 1.0, 0.125, 0.9375, 0.1563, 0.875, 0.1563, 0.9375, 0.125, 0.9375, 0.125, 0.875, 0.125, 0.5625, 0.125, 0.625, 0.09375, 0.625, 0.09375, 0.5625, 0.125, 0.5, 0.125, 0.5625, 0.09375, 0.5625, 0.09375, 0.5, 0.125, 0.9375, 0.1094, 1.0, 0.09375, 0.9375, 0.125, 0.875, 0.125, 0.9375, 0.09375, 0.9375, 0.09375, 0.875, 0.125, 0.8125, 0.125, 0.875, 0.09375, 0.875, 0.09375, 0.8125, 0.125, 0.75, 0.125, 0.8125, 0.09375, 0.8125, 0.09375, 0.75, 0.125, 0.6875, 0.125, 0.75, 0.09375, 0.75, 0.09375, 0.6875, 0.125, 0.625, 0.125, 0.6875, 0.09375, 0.6875, 0.09375, 0.625, 0.09375, 0.75, 0.09375, 0.8125, 0.0625, 0.8125, 0.0625, 0.75, 0.09375, 0.6875, 0.09375, 0.75, 0.0625, 0.75, 0.0625, 0.6875, 0.09375, 0.625, 0.09375, 0.6875, 0.0625, 0.6875, 0.0625, 0.625, 0.09375, 0.5625, 0.09375, 0.625, 0.0625, 0.625, 0.0625, 0.5625, 0.09375, 0.5, 0.09375, 0.5625, 0.0625, 0.5625, 0.0625, 0.5, 0.09375, 0.9375, 0.07813, 1.0, 0.0625, 0.9375, 0.09375, 0.875, 0.09375, 0.9375, 0.0625, 0.9375, 0.0625, 0.875, 0.09375, 0.8125, 0.09375, 0.875, 0.0625, 0.875, 0.0625, 0.8125, 0.0625, 0.5, 0.0625, 0.5625, 0.03125, 0.5625, 0.03125, 0.5, 0.0625, 0.9375, 0.04688, 1.0, 0.03125, 0.9375, 0.0625, 0.875, 0.0625, 0.9375, 0.03125, 0.9375, 0.03125, 0.875, 0.0625, 0.8125, 0.0625, 0.875, 0.03125, 0.875, 0.03125, 0.8125, 0.0625, 0.75, 0.0625, 0.8125, 0.03125, 0.8125, 0.03125, 0.75, 0.0625, 0.6875, 0.0625, 0.75, 0.03125, 0.75, 0.03125, 0.6875, 0.0625, 0.625, 0.0625, 0.6875, 0.03125, 0.6875, 0.03125, 0.625, 0.0625, 0.5625, 0.0625, 0.625, 0.03125, 0.625, 0.03125, 0.5625, 0.03125, 0.6875, 0.03125, 0.75, 0.0, 0.75, 0.0, 0.6875, 0.03125, 0.625, 0.03125, 0.6875, 0.0, 0.6875, 5.96e-08, 0.625, 0.03125, 0.5625, 0.03125, 0.625, 5.96e-08, 0.625, 0.0, 0.5625, 0.03125, 0.5, 0.03125, 0.5625, 0.0, 0.5625, 0.0, 0.5, 0.03125, 0.9375, 0.01563, 1.0, 2.384e-07, 0.9375, 0.03125, 0.875, 0.03125, 0.9375, 2.384e-07, 0.9375, 8.941e-08, 0.875, 0.03125, 0.8125, 0.03125, 0.875, 8.941e-08, 0.875, 5.96e-08, 0.8125, 0.03125, 0.75, 0.03125, 0.8125, 5.96e-08, 0.8125, 0.0, 0.75, 1.0, 0.9375, 0.9844, 1.0, 0.9688, 0.9375, 1.0, 0.875, 1.0, 0.9375, 0.9688, 0.9375, 0.9688, 0.875, 1.0, 0.8125, 1.0, 0.875, 0.9688, 0.875, 0.9688, 0.8125, 1.0, 0.75, 1.0, 0.8125, 0.9688, 0.8125, 0.9688, 0.75, 1.0, 0.6875, 1.0, 0.75, 0.9688, 0.75, 0.9688, 0.6875, 1.0, 0.625, 1.0, 0.6875, 0.9688, 0.6875, 0.9688, 0.625, 1.0, 0.5625, 1.0, 0.625, 0.9688, 0.625, 0.9688, 0.5625, 1.0, 0.5, 1.0, 0.5625, 0.9688, 0.5625, 0.9688, 0.5, 0.9688, 0.6875, 0.9688, 0.75, 0.9375, 0.75, 0.9375, 0.6875, 0.9688, 0.625, 0.9688, 0.6875, 0.9375, 0.6875, 0.9375, 0.625, 0.9688, 0.5625, 0.9688, 0.625, 0.9375, 0.625, 0.9375, 0.5625, 0.9688, 0.5, 0.9688, 0.5625, 0.9375, 0.5625, 0.9375, 0.5, 0.9688, 0.9375, 0.9531, 1.0, 0.9375, 0.9375, 0.9688, 0.875, 0.9688, 0.9375, 0.9375, 0.9375, 0.9375, 0.875, 0.9688, 0.8125, 0.9688, 0.875, 0.9375, 0.875, 0.9375, 0.8125, 0.9688, 0.75, 0.9688, 0.8125, 0.9375, 0.8125, 0.9375, 0.75, 0.9375, 0.875, 0.9375, 0.9375, 0.9063, 0.9375, 0.9063, 0.875, 0.9375, 0.8125, 0.9375, 0.875, 0.9063, 0.875, 0.9062, 0.8125, 0.9375, 0.75, 0.9375, 0.8125, 0.9062, 0.8125, 0.9062, 0.75, 0.9375, 0.6875, 0.9375, 0.75, 0.9062, 0.75, 0.9062, 0.6875, 0.9375, 0.625, 0.9375, 0.6875, 0.9062, 0.6875, 0.9062, 0.625, 0.9375, 0.5625, 0.9375, 0.625, 0.9062, 0.625, 0.9062, 0.5625, 0.9375, 0.5, 0.9375, 0.5625, 0.9062, 0.5625, 0.9062, 0.5, 0.9375, 0.9375, 0.9219, 1.0, 0.9063, 0.9375, 0.9062, 0.625, 0.9062, 0.6875, 0.875, 0.6875, 0.875, 0.625, 0.9062, 0.5625, 0.9062, 0.625, 0.875, 0.625, 0.875, 0.5625, 0.9062, 0.5, 0.9062, 0.5625, 0.875, 0.5625, 0.875, 0.5, 0.9063, 0.9375, 0.8906, 1.0, 0.875, 0.9375, 0.9063, 0.875, 0.9063, 0.9375, 0.875, 0.9375, 0.875, 0.875, 0.9062, 0.8125, 0.9063, 0.875, 0.875, 0.875, 0.875, 0.8125, 0.9062, 0.75, 0.9062, 0.8125, 0.875, 0.8125, 0.875, 0.75, 0.9062, 0.6875, 0.9062, 0.75, 0.875, 0.75, 0.875, 0.6875, 0.875, 0.875, 0.875, 0.9375, 0.8438, 0.9375, 0.8438, 0.875, 0.875, 0.8125, 0.875, 0.875, 0.8438, 0.875, 0.8438, 0.8125, 0.875, 0.75, 0.875, 0.8125, 0.8438, 0.8125, 0.8438, 0.75, 0.875, 0.6875, 0.875, 0.75, 0.8438, 0.75, 0.8438, 0.6875, 0.875, 0.625, 0.875, 0.6875, 0.8438, 0.6875, 0.8438, 0.625, 0.875, 0.5625, 0.875, 0.625, 0.8438, 0.625, 0.8438, 0.5625, 0.875, 0.5, 0.875, 0.5625, 0.8438, 0.5625, 0.8438, 0.5, 0.875, 0.9375, 0.8594, 1.0, 0.8438, 0.9375, 0.8438, 0.625, 0.8438, 0.6875, 0.8125, 0.6875, 0.8125, 0.625, 0.8438, 0.5625, 0.8438, 0.625, 0.8125, 0.625, 0.8125, 0.5625, 0.8438, 0.5, 0.8438, 0.5625, 0.8125, 0.5625, 0.8125, 0.5, 0.8438, 0.9375, 0.8281, 1.0, 0.8125, 0.9375, 0.8438, 0.875, 0.8438, 0.9375, 0.8125, 0.9375, 0.8125, 0.875, 0.8438, 0.8125, 0.8438, 0.875, 0.8125, 0.875, 0.8125, 0.8125, 0.8438, 0.75, 0.8438, 0.8125, 0.8125, 0.8125, 0.8125, 0.75, 0.8438, 0.6875, 0.8438, 0.75, 0.8125, 0.75, 0.8125, 0.6875, 0.8125, 0.8125, 0.8125, 0.875, 0.7812, 0.875, 0.7812, 0.8125, 0.8125, 0.75, 0.8125, 0.8125, 0.7812, 0.8125, 0.7812, 0.75, 0.8125, 0.6875, 0.8125, 0.75, 0.7812, 0.75, 0.7812, 0.6875, 0.8125, 0.625, 0.8125, 0.6875, 0.7812, 0.6875, 0.7812, 0.625, 0.8125, 0.5625, 0.8125, 0.625, 0.7812, 0.625, 0.7812, 0.5625, 0.8125, 0.5, 0.8125, 0.5625, 0.7812, 0.5625, 0.7812, 0.5, 0.8125, 0.9375, 0.7969, 1.0, 0.7812, 0.9375, 0.8125, 0.875, 0.8125, 0.9375, 0.7812, 0.9375, 0.7812, 0.875, 0.7812, 0.5625, 0.7812, 0.625, 0.75, 0.625, 0.75, 0.5625, 0.7812, 0.5, 0.7812, 0.5625, 0.75, 0.5625, 0.75, 0.5, 0.7812, 0.9375, 0.7656, 1.0, 0.75, 0.9375, 0.7812, 0.875, 0.7812, 0.9375, 0.75, 0.9375, 0.75, 0.875, 0.7812, 0.8125, 0.7812, 0.875, 0.75, 0.875, 0.75, 0.8125, 0.7812, 0.75, 0.7812, 0.8125, 0.75, 0.8125, 0.75, 0.75, 0.7812, 0.6875, 0.7812, 0.75, 0.75, 0.75, 0.75, 0.6875, 0.7812, 0.625, 0.7812, 0.6875, 0.75, 0.6875, 0.75, 0.625])
me_x.materials.append(mat_x)
me_x.materials.append(mat_ball)
me_x.use_remesh_fix_poles = True
me_x.use_remesh_preserve_attributes = False
me_x.use_mirror_vertex_groups = False
me_x.update()

# ---- objects
ob_light = bpy.data.objects.new('Light', light_light)
ob_camera = bpy.data.objects.new('Camera', cam_camera)
ob_x = bpy.data.objects.new('锥体', me_x)

# ---- transforms, parenting, visibility, modifiers, constraints
ob_light.location = (4.076, 1.005, 5.904)
ob_light.rotation_euler = (0.6503, 0.05522, 1.866)
ob_light.lock_rotations_4d = False
ob_light.empty_display_type = 'ARROWS'
ob_light.color = (0.0, 0.0, 0.0, 0.0)
ob_light.lineart.crease_threshold = 0.0
ob_camera.location = (7.359, -6.926, 4.958)
ob_camera.rotation_euler = (1.109, 0.0, 0.8149)
ob_camera.lock_rotations_4d = False
ob_camera.empty_display_type = 'ARROWS'
ob_camera.color = (0.0, 0.0, 0.0, 0.0)
ob_camera.display_type = 'WIRE'
ob_camera.lineart.crease_threshold = 0.0
ob_x.location = (0.0, 0.0, 0.0)
ob_x.lineart.crease_threshold = 0.0

# ---- collection membership
col_collection.objects.link(ob_light)
col_collection.objects.link(ob_camera)
col_collection.objects.link(ob_x)

# ---- scene / render settings (as saved in the file)
scene.camera = ob_camera
scene.frame_start = 1; scene.frame_end = 250; scene.frame_set(1)
scene.render.engine = 'BLENDER_EEVEE_NEXT'
scene.cycles.use_denoising = False
scene.cycles.samples = 128
scene.cycles.sampling_pattern = 'TABULATED_SOBOL'
scene.cycles.use_adaptive_sampling = False
scene.cycles.use_light_tree = False
scene.view_settings.view_transform = 'Filmic'
bpy.context.view_layer.update()
